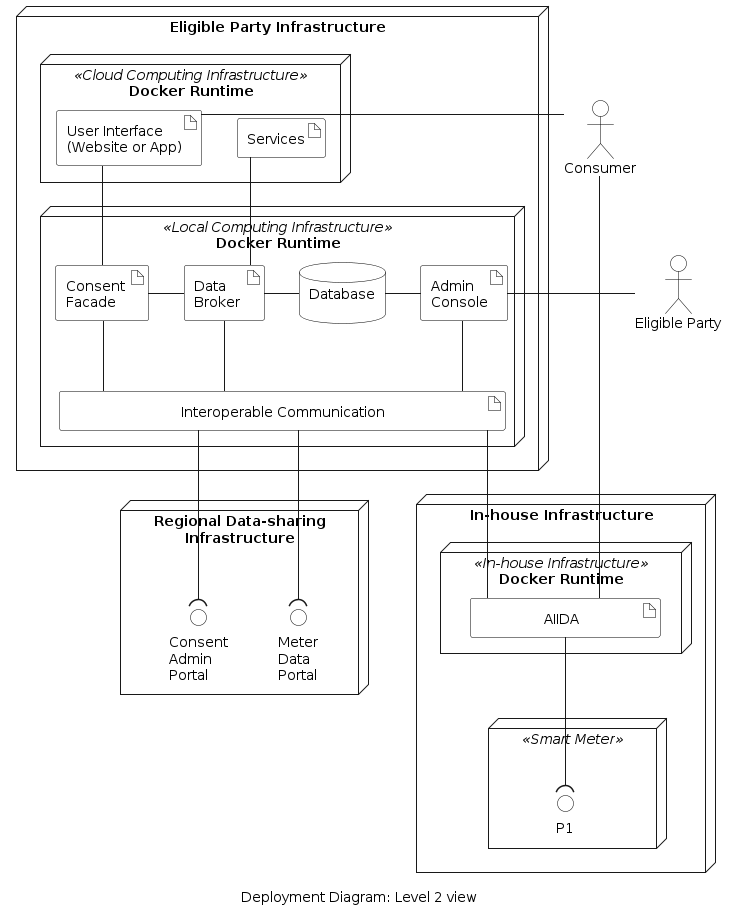

The diagram above was rendered by PlantUML. Its source (embedded in the PNG):
@startuml deployment-diagram-level-2
'deployment diagram
caption Deployment Diagram: Level 2 view

skinparam linetype ortho
skinparam interface {
  backgroundColor transparent
  borderColor black
}
skinparam artifact{
  BorderColor black
  BackgroundColor transparent
}
skinparam actor{
  BorderColor black
  BackgroundColor transparent
}
skinparam database{
  BorderColor black
  BackgroundColor transparent
}
skinparam rectangle{
  BorderColor transparent
  BackgroundColor transparent
  FontColor transparent
}

node "Eligible Party Infrastructure" as epInfra{
  node "Docker Runtime" <<Local Computing Infrastructure>> as local {    
    artifact "Consent \nFacade" as consentFacade
    artifact "Data \nBroker " as broker
    database "Database\n" as database
    artifact "Admin \nConsole" as adminConsole
    artifact "\t\t\t    Interoperable Communication\t\t\t\t" as comm
  }
  node "Docker Runtime" <<Cloud Computing Infrastructure>> as cloud{
    artifact "User Interface \n(Website or App)" as ui
    artifact "Services" as services
  }

  ui -down- consentFacade
  ui -[hidden]right- services
  consentFacade -right- broker
  broker -right- database
  broker -down- comm
  database -right-adminConsole
  broker -up- services
  adminConsole -down- comm

}
node "In-house Infrastructure" {
  node "Docker Runtime" <<In-house Infrastructure>> as house{
    artifact "\t\tAIIDA\t\t" as aiida
  }
  node " " <<Smart Meter>> as meter {
      interface "P1" as p1
  }
  aiida -down-( p1 : "\t"
}

node "Regional Data-sharing\nInfrastructure" as energyProvider {
  interface "Meter\nData\nPortal" as dataPortal
  interface "Consent\nAdmin\nPortal" as adminPortal
}

actor "Consumer" as consumer
actor "Eligible Party" as admin
  admin -left- adminConsole

consumer ---- aiida
consumer - ui

comm -down-( dataPortal
comm -down-( adminPortal
consentFacade -down- comm

aiida -up- comm


@enduml